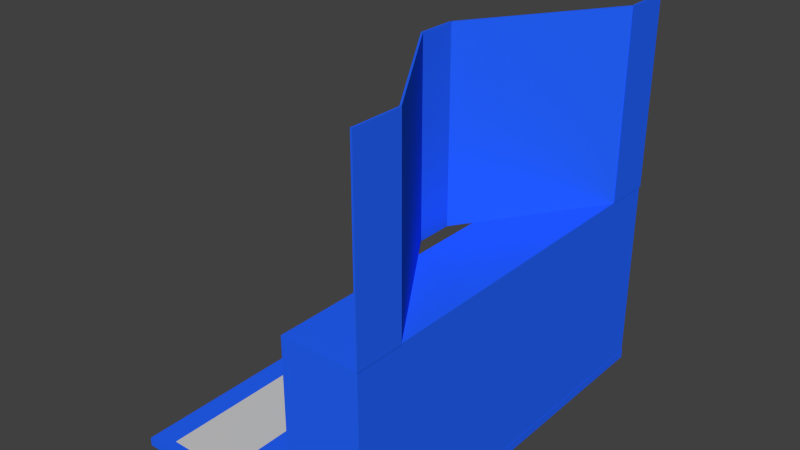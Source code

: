 # Source: docking_station.blend  (saved by Blender 2.62.0; exported with 4.5.12 LTS)
import bpy
from mathutils import Matrix  # noqa: F401  (used for matrix-valued properties, if any)

bpy.ops.wm.read_factory_settings(use_empty=True)
scene = bpy.context.scene
scene.name = 'Scene'

# ---- collections
col_collection_1 = bpy.data.collections.new('Collection 1'); scene.collection.children.link(col_collection_1)

# ---- materials (node trees are filled in below, after node groups)
mat_whiterect_002 = bpy.data.materials.new('whiteRect.002')
mat_whiterect_002.alpha_threshold = 0.0
mat_whiterect_002.use_transparent_shadow = False
mat_whiterect_002.diffuse_color = (0.6267, 0.6267, 0.6267, 1.0)
mat_whiterect_002.roughness = 0.5
mat_whiterect_002.line_color = (0.0, 0.0, 0.0, 1.0)
mat_kth_blue_001 = bpy.data.materials.new('kth-blue.001')
mat_kth_blue_001.alpha_threshold = 0.0
mat_kth_blue_001.use_transparent_shadow = False
mat_kth_blue_001.diffuse_color = (0.01866, 0.1285, 1.0, 1.0)
mat_kth_blue_001.specular_color = (0.6683, 0.8142, 0.9699)
mat_kth_blue_001.roughness = 0.5
mat_kth_blue_001.line_color = (0.0, 0.0, 0.0, 1.0)

# ---- material node trees

# ---- world
world_world = bpy.data.worlds.new('World'); scene.world = world_world
world_world.color = (0.05088, 0.05088, 0.05088)
world_world.use_sun_shadow = False
world_world.sun_shadow_jitter_overblur = 0.0
world_world.cycles.sampling_method = 'MANUAL'
world_world.cycles.sample_map_resolution = 256

# ---- meshes
me_plane_006 = bpy.data.meshes.new('Plane.006')
me_plane_006.from_pydata([(6.153, 1.103, -0.1653), (6.153, -3.325, -0.1653), (-1.668, -3.325, -0.1653), (-1.668, 1.103, -0.1653), (6.153, 1.103, -0.001432), (6.153, -3.325, -0.001432), (-1.668, -3.325, -0.001432), (-1.668, 1.103, -0.001432), (6.121, 0.5597, 3.602), (6.121, 1.099, 3.602), (6.172, 1.099, 3.602), (6.172, 0.5597, 3.602), (6.121, 0.5597, 7.206), (6.121, 1.099, 7.206), (6.172, 1.099, 7.206), (6.172, 0.5597, 7.206), (3.378, -0.9123, 3.602), (6.116, 0.5722, 3.602), (6.159, 0.5619, 3.602), (3.421, -0.9226, 3.602), (3.378, -0.9123, 7.206), (6.116, 0.5722, 7.206), (6.159, 0.5619, 7.206), (3.421, -0.9226, 7.206), (6.12, -2.815, 3.602), (3.382, -1.331, 3.602), (3.425, -1.32, 3.602), (6.162, -2.805, 3.602), (6.12, -2.815, 7.206), (3.382, -1.331, 7.206), (3.425, -1.32, 7.206), (6.162, -2.805, 7.206), (3.377, -1.329, 3.602), (3.377, -0.9105, 3.602), (3.428, -0.9105, 3.602), (3.428, -1.329, 3.602), (3.377, -1.329, 7.206), (3.377, -0.9105, 7.206), (3.428, -0.9105, 7.206), (3.428, -1.329, 7.206), (6.121, -3.347, 3.602), (6.121, -2.807, 3.602), (6.172, -2.807, 3.602), (6.172, -3.347, 3.602), (6.121, -3.347, 7.206), (6.121, -2.807, 7.206), (6.172, -2.807, 7.206), (6.172, -3.347, 7.206), (3.841, -3.336, 0.0004805), (3.841, 1.092, 0.0004805), (6.148, 1.092, 0.0004805), (6.148, -3.336, 0.0004805), (3.841, -3.336, 3.605), (3.841, 1.092, 3.605), (6.148, 1.092, 3.605), (6.148, -3.336, 3.605), (1.0, -3.204, -4.649e-09), (-1.0, -3.204, 4.649e-09), (1.0, -1.204, -4.649e-09), (-1.0, -1.204, 4.649e-09), (1.0, -1.0, 0.0), (-1.0, -1.0, 0.0), (1.0, 1.0, 0.0), (-1.0, 1.0, 0.0)], [], [(0, 1, 2, 3), (4, 7, 6, 5), (0, 4, 5, 1), (1, 5, 6, 2), (2, 6, 7, 3), (4, 0, 3, 7), (8, 9, 10, 11), (12, 15, 14, 13), (8, 12, 13, 9), (9, 13, 14, 10), (10, 14, 15, 11), (12, 8, 11, 15), (16, 17, 18, 19), (20, 23, 22, 21), (16, 20, 21, 17), (17, 21, 22, 18), (18, 22, 23, 19), (20, 16, 19, 23), (24, 25, 26, 27), (28, 31, 30, 29), (24, 28, 29, 25), (25, 29, 30, 26), (26, 30, 31, 27), (28, 24, 27, 31), (32, 33, 34, 35), (36, 39, 38, 37), (32, 36, 37, 33), (33, 37, 38, 34), (34, 38, 39, 35), (36, 32, 35, 39), (40, 41, 42, 43), (44, 47, 46, 45), (40, 44, 45, 41), (41, 45, 46, 42), (42, 46, 47, 43), (44, 40, 43, 47), (49, 48, 52, 53), (53, 54, 50, 49), (54, 55, 51, 50), (48, 51, 55, 52), (48, 49, 50, 51), (55, 54, 53, 52), (57, 56, 58, 59), (61, 60, 62, 63)])
me_plane_006.polygons.foreach_set('material_index', [1, 1, 1, 1, 1, 1, 1, 1, 1, 1, 1, 1, 1, 1, 1, 1, 1, 1, 1, 1, 1, 1, 1, 1, 1, 1, 1, 1, 1, 1, 1, 1, 1, 1, 1, 1, 1, 1, 1, 1, 1, 1, 0, 0])
me_plane_006.materials.append(mat_whiterect_002)
me_plane_006.materials.append(mat_kth_blue_001)
me_plane_006.use_remesh_preserve_volume = False
me_plane_006.use_remesh_preserve_attributes = False
me_plane_006.use_mirror_vertex_groups = False
me_plane_006.update()

# ---- objects
ob_dockingstation = bpy.data.objects.new('dockingStation', me_plane_006)

# ---- transforms, parenting, visibility, modifiers, constraints
ob_dockingstation.location = (0.0, 0.0, 0.0)
ob_dockingstation.scale = (0.039, 0.1075, 0.06104)
ob_dockingstation.lineart.crease_threshold = 0.0

# ---- collection membership
col_collection_1.objects.link(ob_dockingstation)

# ---- scene / render settings (as saved in the file)
scene.frame_start = 1; scene.frame_end = 250; scene.frame_set(0)
scene.render.engine = 'BLENDER_EEVEE_NEXT'
scene.render.image_settings.color_mode = 'RGB'
scene.render.image_settings.compression = 90
scene.render.resolution_percentage = 50
scene.render.dither_intensity = 0.0
scene.render.bake_margin = 2
scene.render.bake_bias = 0.0
scene.cycles.use_denoising = False
scene.cycles.samples = 10
scene.cycles.sampling_pattern = 'TABULATED_SOBOL'
scene.cycles.light_sampling_threshold = 0.0
scene.cycles.use_adaptive_sampling = False
scene.cycles.use_light_tree = False
scene.cycles.blur_glossy = 0.0
scene.cycles.volume_bounces = 1
scene.cycles.pixel_filter_type = 'GAUSSIAN'
scene.cycles.sample_clamp_indirect = 0.0
scene.view_settings.view_transform = 'Standard'
bpy.context.view_layer.update()

# ---- added for rendering (the .blend has no active camera and no usable light): camera, sun
cam_auto = bpy.data.cameras.new('AutoCamera')
cam_auto.lens = 50.0
cam_auto.sensor_width = 36.0
cam_auto.clip_end = 1000.0
ob_auto_camera = bpy.data.objects.new('AutoCamera', cam_auto)
scene.collection.objects.link(ob_auto_camera)
ob_auto_camera.location = (0.758091, -0.924924, 0.751104)
ob_auto_camera.rotation_euler = (1.09748, -7.21219e-08, 0.694738)
scene.camera = ob_auto_camera
light_auto_sun = bpy.data.lights.new('AutoSun', 'SUN')
light_auto_sun.energy = 3.0
light_auto_sun.angle = 0.0523599
ob_auto_sun = bpy.data.objects.new('AutoSun', light_auto_sun)
scene.collection.objects.link(ob_auto_sun)
ob_auto_sun.rotation_euler = (0.872665, 0.174533, 0.523599)
bpy.context.view_layer.update()
